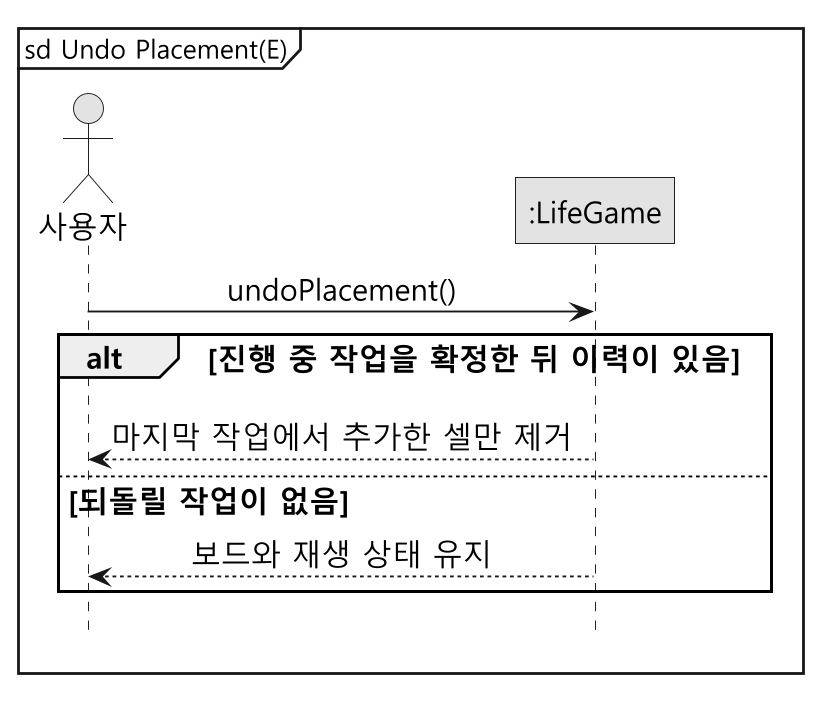

The diagram above was rendered by PlantUML. Its source (embedded in the PNG):
@startuml
!include ../theme.puml
mainframe sd Undo Placement(E)
actor "사용자" as User
participant ":LifeGame" as Game
User -> Game : undoPlacement()
alt 진행 중 작업을 확정한 뒤 이력이 있음
  Game --> User : 마지막 작업에서 추가한 셀만 제거
else 되돌릴 작업이 없음
  Game --> User : 보드와 재생 상태 유지
end
@enduml